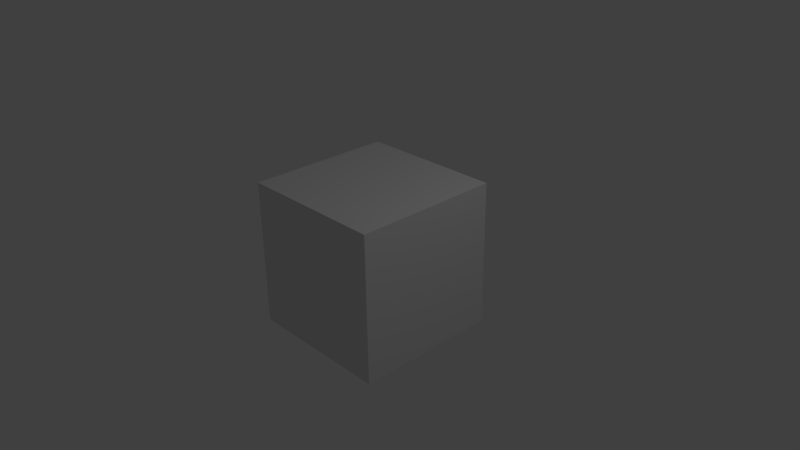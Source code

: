 # Source: arduino-blend.blend  (saved by Blender 2.68.0; exported with 4.5.12 LTS)
import bpy
from mathutils import Matrix  # noqa: F401  (used for matrix-valued properties, if any)

bpy.ops.wm.read_factory_settings(use_empty=True)
scene = bpy.context.scene
scene.name = 'Scene'

# ---- collections
col_collection_1 = bpy.data.collections.new('Collection 1'); scene.collection.children.link(col_collection_1)

# ---- materials (node trees are filled in below, after node groups)
mat_material = bpy.data.materials.new('Material')
mat_material.alpha_threshold = 0.0
mat_material.use_transparent_shadow = False
mat_material.roughness = 0.5
mat_material.line_color = (0.0, 0.0, 0.0, 1.0)

# ---- material node trees

# ---- world
world_world = bpy.data.worlds.new('World'); scene.world = world_world
world_world.color = (0.05088, 0.05088, 0.05088)
world_world.use_sun_shadow = False
world_world.sun_shadow_jitter_overblur = 0.0
world_world.cycles.sampling_method = 'MANUAL'
world_world.cycles.sample_map_resolution = 256

# ---- cameras
cam_camera = bpy.data.cameras.new('Camera')
cam_camera.clip_end = 100.0
cam_camera.lens = 35.0
cam_camera.sensor_width = 32.0
cam_camera.sensor_height = 18.0
cam_camera.ortho_scale = 7.314
cam_camera.dof.focus_distance = 0.0
cam_camera.dof.aperture_fstop = 128.0

# ---- lights
light_lamp = bpy.data.lights.new('Lamp', 'POINT')
light_lamp.transmission_factor = 0.0
light_lamp.cutoff_distance = 30.0
light_lamp.energy = 100.0
light_lamp.shadow_buffer_clip_start = 1.001
light_lamp.shadow_soft_size = 0.1
light_lamp.shadow_maximum_resolution = 0.006
light_lamp.use_absolute_resolution = True
light_lamp.cycles.use_multiple_importance_sampling = False

# ---- meshes
me_cube = bpy.data.meshes.new('Cube')
me_cube.from_pydata([(1.0, 1.0, -1.0), (1.0, -1.0, -1.0), (-1.0, -1.0, -1.0), (-1.0, 1.0, -1.0), (1.0, 1.0, 1.0), (1.0, -1.0, 1.0), (-1.0, -1.0, 1.0), (-1.0, 1.0, 1.0)], [], [(0, 1, 2, 3), (4, 7, 6, 5), (0, 4, 5, 1), (1, 5, 6, 2), (2, 6, 7, 3), (4, 0, 3, 7)])
me_cube.materials.append(mat_material)
me_cube.use_remesh_preserve_volume = False
me_cube.use_remesh_preserve_attributes = False
me_cube.use_mirror_vertex_groups = False
me_cube.update()

# ---- objects
ob_cube = bpy.data.objects.new('Cube', me_cube)
ob_lamp = bpy.data.objects.new('Lamp', light_lamp)
ob_camera = bpy.data.objects.new('Camera', cam_camera)

# ---- transforms, parenting, visibility, modifiers, constraints
ob_cube.location = (0.0, 0.0, 0.0)
ob_cube.lock_rotations_4d = False
ob_cube.empty_display_type = 'ARROWS'
ob_cube.lineart.crease_threshold = 0.0
ob_lamp.location = (4.076, 1.005, 5.904)
ob_lamp.rotation_euler = (0.6503, 0.05522, 1.866)
ob_lamp.lock_rotations_4d = False
ob_lamp.empty_display_type = 'ARROWS'
ob_lamp.color = (0.0, 0.0, 0.0, 0.0)
ob_lamp.lineart.crease_threshold = 0.0
ob_camera.location = (7.481, -6.508, 5.344)
ob_camera.rotation_euler = (1.109, 0.01082, 0.8149)
ob_camera.lock_rotations_4d = False
ob_camera.empty_display_type = 'ARROWS'
ob_camera.color = (0.0, 0.0, 0.0, 0.0)
ob_camera.display_type = 'WIRE'
ob_camera.lineart.crease_threshold = 0.0

# ---- collection membership
col_collection_1.objects.link(ob_cube)
col_collection_1.objects.link(ob_lamp)
col_collection_1.objects.link(ob_camera)

# ---- scene / render settings (as saved in the file)
scene.camera = ob_camera
scene.frame_start = 1; scene.frame_end = 250; scene.frame_set(2)
scene.render.engine = 'BLENDER_EEVEE_NEXT'
scene.render.image_settings.color_mode = 'RGB'
scene.render.image_settings.compression = 90
scene.render.resolution_percentage = 50
scene.render.dither_intensity = 0.0
scene.cycles.use_denoising = False
scene.cycles.samples = 10
scene.cycles.sampling_pattern = 'TABULATED_SOBOL'
scene.cycles.light_sampling_threshold = 0.0
scene.cycles.use_adaptive_sampling = False
scene.cycles.use_light_tree = False
scene.cycles.blur_glossy = 0.0
scene.cycles.volume_bounces = 1
scene.cycles.pixel_filter_type = 'GAUSSIAN'
scene.cycles.sample_clamp_indirect = 0.0
scene.view_settings.view_transform = 'Standard'
bpy.context.view_layer.update()
